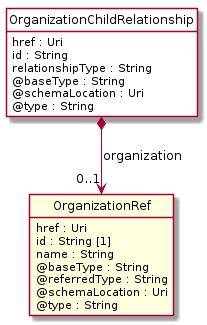

The diagram above was rendered by PlantUML. Its source (embedded in the PNG):
@startuml
hide circle
hide methods
hide stereotype
show <<Enumeration>> stereotype
skinparam class {
   BackgroundColor<<Enumeration>> #E6F5F7
   BackgroundColor<<Ref>> #FFFFE0
   BackgroundColor<<Pivot>> #FFFFFFF
   BackgroundColor<<SimpleType>> #E2F0DA
   BackgroundColor #FCF2E3
}

class OrganizationChildRelationship <<Pivot>> {
    href : Uri
    id : String
    relationshipType : String
    @baseType : String
    @schemaLocation : Uri
    @type : String
}

class OrganizationRef  <<Ref>> {
    href : Uri
    id : String [1]
    name : String
    @baseType : String
    @referredType : String
    @schemaLocation : Uri
    @type : String
}

OrganizationChildRelationship *-->  "0..1" OrganizationRef : organization

@enduml